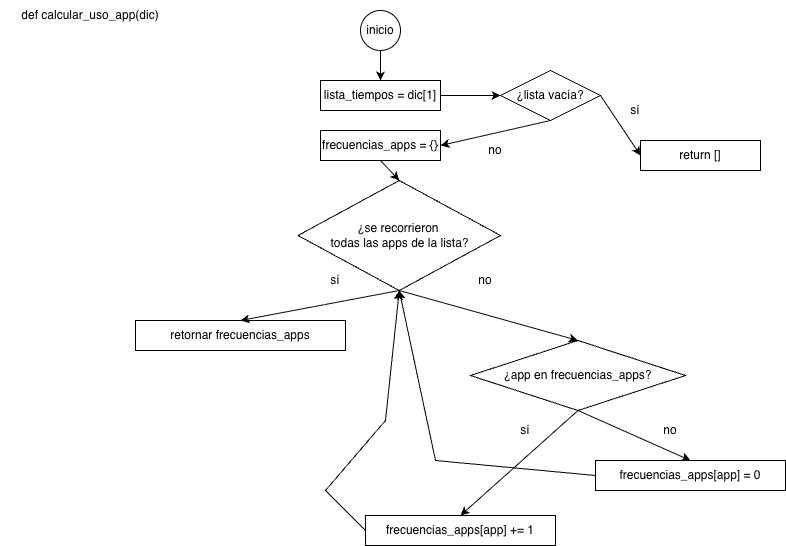

The diagram above was exported from draw.io. Its source (the exported page's mxGraphModel, read from the mxfile embedded in the PNG):
<mxGraphModel dx="964" dy="613" grid="1" gridSize="10" guides="1" tooltips="1" connect="1" arrows="1" fold="1" page="1" pageScale="1" pageWidth="850" pageHeight="1100" math="0" shadow="0">
  <root>
    <mxCell id="0" />
    <mxCell id="1" parent="0" />
    <mxCell id="z9mBvXSyyimx0JPF1-jS-1" parent="1" style="ellipse;whiteSpace=wrap;html=1;aspect=fixed;" value="inicio" vertex="1">
      <mxGeometry height="40" width="40" x="405" y="30" as="geometry" />
    </mxCell>
    <mxCell id="z9mBvXSyyimx0JPF1-jS-2" parent="1" style="rounded=0;whiteSpace=wrap;html=1;" value="lista_tiempos = dic[1]" vertex="1">
      <mxGeometry height="30" width="120" x="365" y="100" as="geometry" />
    </mxCell>
    <mxCell id="z9mBvXSyyimx0JPF1-jS-3" parent="1" style="rounded=0;whiteSpace=wrap;html=1;" value="frecuencias_apps = {}" vertex="1">
      <mxGeometry height="30" width="120" x="365" y="150" as="geometry" />
    </mxCell>
    <mxCell id="z9mBvXSyyimx0JPF1-jS-4" parent="1" style="rhombus;whiteSpace=wrap;html=1;" value="¿lista vacía?" vertex="1">
      <mxGeometry height="50" width="100" x="545" y="90" as="geometry" />
    </mxCell>
    <mxCell id="z9mBvXSyyimx0JPF1-jS-5" edge="1" parent="1" source="z9mBvXSyyimx0JPF1-jS-4" style="edgeStyle=orthogonalEdgeStyle;rounded=0;orthogonalLoop=1;jettySize=auto;html=1;exitX=0.5;exitY=1;exitDx=0;exitDy=0;" target="z9mBvXSyyimx0JPF1-jS-4">
      <mxGeometry relative="1" as="geometry" />
    </mxCell>
    <mxCell id="z9mBvXSyyimx0JPF1-jS-6" parent="1" style="rhombus;whiteSpace=wrap;html=1;" value="¿se recorrieron&amp;nbsp;&lt;div&gt;todas las apps de la lista?&lt;/div&gt;" vertex="1">
      <mxGeometry height="110" width="202.5" x="342.5" y="200" as="geometry" />
    </mxCell>
    <mxCell id="z9mBvXSyyimx0JPF1-jS-7" parent="1" style="rounded=0;whiteSpace=wrap;html=1;" value="retornar frecuencias_apps" vertex="1">
      <mxGeometry height="30" width="210" x="180" y="340" as="geometry" />
    </mxCell>
    <mxCell id="z9mBvXSyyimx0JPF1-jS-9" parent="1" style="rounded=0;whiteSpace=wrap;html=1;" value="return []" vertex="1">
      <mxGeometry height="30" width="120" x="685" y="160" as="geometry" />
    </mxCell>
    <mxCell id="z9mBvXSyyimx0JPF1-jS-10" edge="1" parent="1" source="z9mBvXSyyimx0JPF1-jS-1" style="endArrow=classic;html=1;rounded=0;exitX=0.5;exitY=1;exitDx=0;exitDy=0;entryX=0.5;entryY=0;entryDx=0;entryDy=0;" target="z9mBvXSyyimx0JPF1-jS-2" value="">
      <mxGeometry height="50" relative="1" width="50" as="geometry">
        <mxPoint x="505" y="250" as="sourcePoint" />
        <mxPoint x="555" y="200" as="targetPoint" />
      </mxGeometry>
    </mxCell>
    <mxCell id="z9mBvXSyyimx0JPF1-jS-11" edge="1" parent="1" source="z9mBvXSyyimx0JPF1-jS-2" style="endArrow=classic;html=1;rounded=0;exitX=1;exitY=0.5;exitDx=0;exitDy=0;entryX=0;entryY=0.5;entryDx=0;entryDy=0;" target="z9mBvXSyyimx0JPF1-jS-4" value="">
      <mxGeometry height="50" relative="1" width="50" as="geometry">
        <mxPoint x="445" y="150" as="sourcePoint" />
        <mxPoint x="445" y="170" as="targetPoint" />
      </mxGeometry>
    </mxCell>
    <mxCell id="z9mBvXSyyimx0JPF1-jS-12" edge="1" parent="1" source="z9mBvXSyyimx0JPF1-jS-4" style="endArrow=classic;html=1;rounded=0;exitX=1;exitY=0.5;exitDx=0;exitDy=0;entryX=0;entryY=0.5;entryDx=0;entryDy=0;" target="z9mBvXSyyimx0JPF1-jS-9" value="">
      <mxGeometry height="50" relative="1" width="50" as="geometry">
        <mxPoint x="625" y="160" as="sourcePoint" />
        <mxPoint x="625" y="180" as="targetPoint" />
      </mxGeometry>
    </mxCell>
    <mxCell id="z9mBvXSyyimx0JPF1-jS-13" edge="1" parent="1" source="z9mBvXSyyimx0JPF1-jS-4" style="endArrow=classic;html=1;rounded=0;exitX=0.5;exitY=1;exitDx=0;exitDy=0;entryX=1;entryY=0.5;entryDx=0;entryDy=0;" target="z9mBvXSyyimx0JPF1-jS-3" value="">
      <mxGeometry height="50" relative="1" width="50" as="geometry">
        <mxPoint x="655" y="190" as="sourcePoint" />
        <mxPoint x="508" y="240" as="targetPoint" />
      </mxGeometry>
    </mxCell>
    <mxCell id="z9mBvXSyyimx0JPF1-jS-14" edge="1" parent="1" source="z9mBvXSyyimx0JPF1-jS-6" style="endArrow=classic;html=1;rounded=0;entryX=0.5;entryY=0;entryDx=0;entryDy=0;exitX=0.5;exitY=1;exitDx=0;exitDy=0;" target="z9mBvXSyyimx0JPF1-jS-26" value="">
      <mxGeometry height="50" relative="1" width="50" as="geometry">
        <mxPoint x="425" y="280" as="sourcePoint" />
        <mxPoint x="610" y="360" as="targetPoint" />
      </mxGeometry>
    </mxCell>
    <mxCell id="z9mBvXSyyimx0JPF1-jS-15" edge="1" parent="1" source="z9mBvXSyyimx0JPF1-jS-6" style="endArrow=classic;html=1;rounded=0;entryX=0.5;entryY=0;entryDx=0;entryDy=0;exitX=0.5;exitY=1;exitDx=0;exitDy=0;" target="z9mBvXSyyimx0JPF1-jS-7" value="">
      <mxGeometry height="50" relative="1" width="50" as="geometry">
        <mxPoint x="425" y="280" as="sourcePoint" />
        <mxPoint x="575" y="360" as="targetPoint" />
      </mxGeometry>
    </mxCell>
    <mxCell id="z9mBvXSyyimx0JPF1-jS-16" parent="1" style="rounded=0;whiteSpace=wrap;html=1;strokeColor=none;" value="sí" vertex="1">
      <mxGeometry height="20" width="30" x="665" y="120" as="geometry" />
    </mxCell>
    <mxCell id="z9mBvXSyyimx0JPF1-jS-17" parent="1" style="rounded=0;whiteSpace=wrap;html=1;strokeColor=none;" value="no" vertex="1">
      <mxGeometry height="20" width="30" x="525" y="160" as="geometry" />
    </mxCell>
    <mxCell id="z9mBvXSyyimx0JPF1-jS-18" parent="1" style="rounded=0;whiteSpace=wrap;html=1;strokeColor=none;" value="sí" vertex="1">
      <mxGeometry height="20" width="30" x="365" y="290" as="geometry" />
    </mxCell>
    <mxCell id="z9mBvXSyyimx0JPF1-jS-19" parent="1" style="rounded=0;whiteSpace=wrap;html=1;strokeColor=none;" value="no" vertex="1">
      <mxGeometry height="20" width="30" x="515" y="290" as="geometry" />
    </mxCell>
    <mxCell id="z9mBvXSyyimx0JPF1-jS-21" edge="1" parent="1" source="z9mBvXSyyimx0JPF1-jS-3" style="endArrow=classic;html=1;rounded=0;exitX=0.5;exitY=1;exitDx=0;exitDy=0;entryX=0.5;entryY=0;entryDx=0;entryDy=0;" target="z9mBvXSyyimx0JPF1-jS-6" value="">
      <mxGeometry height="50" relative="1" width="50" as="geometry">
        <mxPoint x="435" y="60" as="sourcePoint" />
        <mxPoint x="435" y="90" as="targetPoint" />
      </mxGeometry>
    </mxCell>
    <mxCell id="z9mBvXSyyimx0JPF1-jS-22" parent="1" style="rounded=0;whiteSpace=wrap;html=1;strokeColor=none;" value="def calcular_uso_app(dic)" vertex="1">
      <mxGeometry height="30" width="180" x="45" y="20" as="geometry" />
    </mxCell>
    <mxCell id="z9mBvXSyyimx0JPF1-jS-26" parent="1" style="rhombus;whiteSpace=wrap;html=1;" value="¿app en frecuencias_apps?" vertex="1">
      <mxGeometry height="70" width="215" x="515" y="360" as="geometry" />
    </mxCell>
    <mxCell id="z9mBvXSyyimx0JPF1-jS-27" parent="1" style="rounded=0;whiteSpace=wrap;html=1;" value="frecuencias_apps[app] = 0" vertex="1">
      <mxGeometry height="30" width="190" x="640" y="480" as="geometry" />
    </mxCell>
    <mxCell id="z9mBvXSyyimx0JPF1-jS-28" edge="1" parent="1" source="z9mBvXSyyimx0JPF1-jS-26" style="endArrow=classic;html=1;rounded=0;exitX=0.5;exitY=1;exitDx=0;exitDy=0;entryX=0.5;entryY=0;entryDx=0;entryDy=0;" target="z9mBvXSyyimx0JPF1-jS-27" value="">
      <mxGeometry height="50" relative="1" width="50" as="geometry">
        <mxPoint x="400" y="390" as="sourcePoint" />
        <mxPoint x="450" y="340" as="targetPoint" />
      </mxGeometry>
    </mxCell>
    <mxCell id="z9mBvXSyyimx0JPF1-jS-29" parent="1" style="rounded=0;whiteSpace=wrap;html=1;strokeColor=none;" value="no" vertex="1">
      <mxGeometry height="20" width="30" x="700" y="440" as="geometry" />
    </mxCell>
    <mxCell id="z9mBvXSyyimx0JPF1-jS-30" edge="1" parent="1" source="z9mBvXSyyimx0JPF1-jS-27" style="endArrow=classic;html=1;rounded=0;exitX=0;exitY=0.5;exitDx=0;exitDy=0;entryX=0.5;entryY=1;entryDx=0;entryDy=0;" target="z9mBvXSyyimx0JPF1-jS-6" value="">
      <mxGeometry height="50" relative="1" width="50" as="geometry">
        <Array as="points">
          <mxPoint x="480" y="480" />
        </Array>
        <mxPoint x="740" y="430" as="sourcePoint" />
        <mxPoint x="852" y="480" as="targetPoint" />
      </mxGeometry>
    </mxCell>
    <mxCell id="z9mBvXSyyimx0JPF1-jS-31" parent="1" style="rounded=0;whiteSpace=wrap;html=1;" value="frecuencias_apps[app] += 1" vertex="1">
      <mxGeometry height="30" width="190" x="410" y="535" as="geometry" />
    </mxCell>
    <mxCell id="z9mBvXSyyimx0JPF1-jS-32" edge="1" parent="1" source="z9mBvXSyyimx0JPF1-jS-26" style="endArrow=classic;html=1;rounded=0;entryX=0.5;entryY=0;entryDx=0;entryDy=0;exitX=0.5;exitY=1;exitDx=0;exitDy=0;" target="z9mBvXSyyimx0JPF1-jS-31" value="">
      <mxGeometry height="50" relative="1" width="50" as="geometry">
        <mxPoint x="620" y="430" as="sourcePoint" />
        <mxPoint x="762" y="490" as="targetPoint" />
      </mxGeometry>
    </mxCell>
    <mxCell id="z9mBvXSyyimx0JPF1-jS-33" parent="1" style="rounded=0;whiteSpace=wrap;html=1;strokeColor=none;" value="sí" vertex="1">
      <mxGeometry height="20" width="30" x="555" y="440" as="geometry" />
    </mxCell>
    <mxCell id="z9mBvXSyyimx0JPF1-jS-34" edge="1" parent="1" source="z9mBvXSyyimx0JPF1-jS-31" style="endArrow=classic;html=1;rounded=0;exitX=0;exitY=0.5;exitDx=0;exitDy=0;entryX=0.5;entryY=1;entryDx=0;entryDy=0;" target="z9mBvXSyyimx0JPF1-jS-6" value="">
      <mxGeometry height="50" relative="1" width="50" as="geometry">
        <Array as="points">
          <mxPoint x="370" y="510" />
          <mxPoint x="430" y="440" />
        </Array>
        <mxPoint x="405" y="550" as="sourcePoint" />
        <mxPoint x="450" y="330" as="targetPoint" />
      </mxGeometry>
    </mxCell>
  </root>
</mxGraphModel>